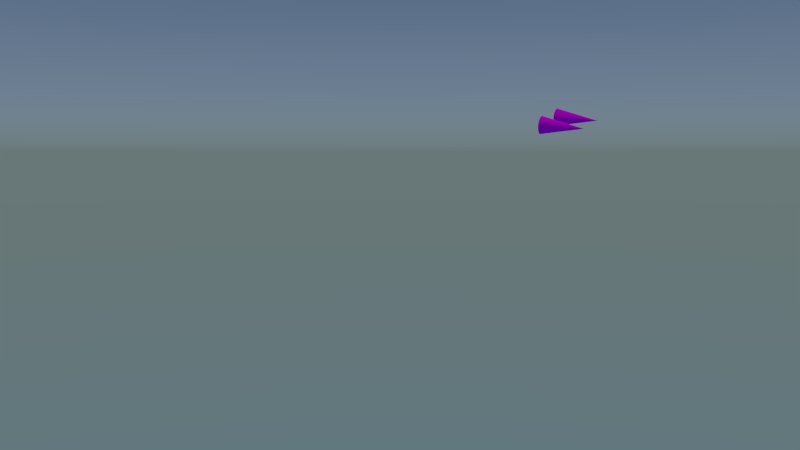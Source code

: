 # Source: mr-stadtAbsturz-shot13.blend  (saved by Blender 2.76.0; exported with 4.5.12 LTS)
import bpy
from mathutils import Matrix  # noqa: F401  (used for matrix-valued properties, if any)

bpy.ops.wm.read_factory_settings(use_empty=True)
scene = bpy.context.scene
scene.name = 'Scene'

# ---- collections
col_collection_1 = bpy.data.collections.new('Collection 1'); scene.collection.children.link(col_collection_1)
col_explosion = bpy.data.collections.new('explosion')  # instanced only; not linked into the scene
col_stadt = bpy.data.collections.new('Stadt')  # instanced only; not linked into the scene
col_schiff = bpy.data.collections.new('schiff')  # instanced only; not linked into the scene

# ---- images (referenced by path relative to the original .blend; pixels are not part of the script)
import os
ASSET_DIR = os.environ.get("B2B_ASSET_DIR", "")  # directory of the original .blend (textures are referenced by path, not embedded)
HERE = os.path.dirname(os.path.abspath(__file__))  # packed textures are extracted next to this script under _unpacked/

def load_image(name, relpath, width, height, colorspace="sRGB"):
    """Load a texture the original file referenced (path relative to the .blend, or extracted next to this script)."""
    p = next((c for c in (os.path.join(HERE, relpath), os.path.join(ASSET_DIR, relpath)) if relpath and os.path.exists(c)), "")
    if p:
        img = bpy.data.images.load(p, check_existing=True)
        img.name = name
    else:  # same state as the original file: an image datablock whose file is absent (Cycles renders it pink)
        img = bpy.data.images.new(name, width, height)
        img.source = "FILE"
        img.filepath = "//" + (relpath or name)
    img.colorspace_settings.name = colorspace
    return img
img_transparenttexture_png = load_image('transparentTexture.png', 'transparentTexture.png', 1024, 1024, 'sRGB')

# ---- materials (node trees are filled in below, after node groups)
mat_transparent = bpy.data.materials.new('transparent')
mat_transparent.alpha_threshold = 0.0
mat_transparent.roughness = 0.5
mat_smoke_domain_material = bpy.data.materials.new('Smoke Domain Material')
mat_smoke_domain_material.alpha_threshold = 0.0
mat_smoke_domain_material.roughness = 0.5

# ---- material node trees
mat_transparent.use_nodes = True; mat_transparent.node_tree.nodes.clear()
_N = mat_transparent.node_tree.nodes; _L = mat_transparent.node_tree.links
n0 = _N.new('ShaderNodeOutputMaterial'); n0.name = 'Material Output'; n0.location = (845, 419)
n1 = _N.new('ShaderNodeTexImage'); n1.name = 'Image Texture'; n1.location = (-366, 377)
n1.width = 140
n1.image = img_transparenttexture_png
n2 = _N.new('ShaderNodeBsdfTransparent'); n2.name = 'Transparent BSDF'; n2.location = (60, 400)
n3 = _N.new('ShaderNodeMixShader'); n3.name = 'Mix Shader'; n3.location = (497, 270)
n4 = _N.new('ShaderNodeBsdfDiffuse'); n4.name = 'Diffuse BSDF'; n4.location = (37, 234)
n4.width = 125
_L.new(n2.outputs[0], n3.inputs[1])
_L.new(n1.outputs[0], n4.inputs[0])
_L.new(n4.outputs[0], n3.inputs[2])
_L.new(n1.outputs[1], n3.inputs[0])
_L.new(n3.outputs[0], n0.inputs[0])
n0.is_active_output = True
mat_smoke_domain_material.use_nodes = True; mat_smoke_domain_material.node_tree.nodes.clear()
_N = mat_smoke_domain_material.node_tree.nodes; _L = mat_smoke_domain_material.node_tree.links
n0 = _N.new('ShaderNodeVolumeScatter'); n0.name = 'Volume Scatter'; n0.location = (-32, 311)
n0.width = 140
n1 = _N.new('ShaderNodeVolumeAbsorption'); n1.name = 'Volume Absorption'; n1.location = (-34, 140)
n2 = _N.new('ShaderNodeAttribute'); n2.name = 'Attribute'; n2.location = (-368, 259)
n2.attribute_name = 'density'
n3 = _N.new('ShaderNodeAddShader'); n3.name = 'Add Shader'; n3.location = (188, 287)
n4 = _N.new('ShaderNodeOutputMaterial'); n4.name = 'Material Output'; n4.location = (674, 344)
n5 = _N.new('ShaderNodeAddShader'); n5.name = 'Add Shader.001'; n5.location = (437, 327)
n6 = _N.new('ShaderNodeEmission'); n6.name = 'Emission'; n6.location = (216, -228)
n7 = _N.new('ShaderNodeAttribute'); n7.name = 'Attribute.001'; n7.location = (-572, -192)
n7.attribute_name = 'flame'
n8 = _N.new('ShaderNodeValToRGB'); n8.name = 'ColorRamp'; n8.location = (-273, -25)
while len(n8.color_ramp.elements) > 1: n8.color_ramp.elements.remove(n8.color_ramp.elements[-1])
n8.color_ramp.elements[0].position = 0.0; n8.color_ramp.elements[0].color = (0.0, 0.0, 0.0, 1.0)
_e = n8.color_ramp.elements.new(0.2443); _e.color = (0.423, 0.0, 0.0, 1.0)
_e = n8.color_ramp.elements.new(0.4932); _e.color = (0.6729, 0.26, 0.005248, 0.75)
_e = n8.color_ramp.elements.new(0.7682); _e.color = (1.0, 0.787, 0.098, 0.5)
_e = n8.color_ramp.elements.new(1.0); _e.color = (1.0, 1.0, 1.0, 0.25)
_L.new(n0.outputs[0], n3.inputs[0])
_L.new(n3.outputs[0], n5.inputs[0])
_L.new(n1.outputs[0], n3.inputs[1])
_L.new(n2.outputs[2], n0.inputs[1])
_L.new(n2.outputs[2], n1.inputs[1])
_L.new(n5.outputs[0], n4.inputs[1])
_L.new(n6.outputs[0], n5.inputs[1])
_L.new(n7.outputs[2], n6.inputs[1])
_L.new(n7.outputs[2], n8.inputs[0])
_L.new(n8.outputs[0], n6.inputs[0])
n4.is_active_output = True

# ---- world
world_world = bpy.data.worlds.new('World'); scene.world = world_world
world_world.use_nodes = True; world_world.node_tree.nodes.clear()
_N = world_world.node_tree.nodes; _L = world_world.node_tree.links
n0 = _N.new('ShaderNodeOutputWorld'); n0.name = 'World Output'; n0.location = (300, 300)
n1 = _N.new('ShaderNodeBackground'); n1.name = 'Background'; n1.location = (10, 300)
n2 = _N.new('ShaderNodeTexSky'); n2.name = 'Sky Texture'; n2.location = (-190, 300)
n2.sky_type = 'HOSEK_WILKIE'
n2.sun_elevation = 1.571
_L.new(n1.outputs[0], n0.inputs[0])
_L.new(n2.outputs[0], n1.inputs[0])
n0.is_active_output = True
world_world.color = (0.05088, 0.05088, 0.05088)
world_world.use_sun_shadow = False
world_world.sun_shadow_jitter_overblur = 0.0
world_world.cycles.sampling_method = 'MANUAL'
world_world.cycles.sample_map_resolution = 256

# ---- cameras
cam_camera = bpy.data.cameras.new('Camera')
cam_camera.clip_end = 100.0
cam_camera.lens = 35.0
cam_camera.sensor_width = 32.0
cam_camera.sensor_height = 18.0
cam_camera.display_size = 2.0
cam_camera.dof.focus_distance = 0.0

# ---- lights
light_sun = bpy.data.lights.new('Sun', 'SUN')
light_sun.transmission_factor = 0.0
light_sun.angle = 0.1993
light_sun.energy = 1.0
light_sun.shadow_buffer_clip_start = 0.5
light_sun.shadow_soft_size = 0.1
light_sun.shadow_cascade_max_distance = 1000.0
light_sun.cycles.use_multiple_importance_sampling = False

# ---- meshes
me_cone_000 = bpy.data.meshes.new('Cone.000')
me_cone_000.from_pydata([(0.0, 1.0, -1.0), (0.1951, 0.9808, -1.0), (0.3827, 0.9239, -1.0), (0.5556, 0.8315, -1.0), (0.7071, 0.7071, -1.0), (0.8315, 0.5556, -1.0), (0.9239, 0.3827, -1.0), (0.9808, 0.1951, -1.0), (1.0, 7.55e-08, -1.0), (0.0, 0.0, 1.0), (0.9808, -0.1951, -1.0), (0.9239, -0.3827, -1.0), (0.8315, -0.5556, -1.0), (0.7071, -0.7071, -1.0), (0.5556, -0.8315, -1.0), (0.3827, -0.9239, -1.0), (0.1951, -0.9808, -1.0), (-3.258e-07, -1.0, -1.0), (-0.1951, -0.9808, -1.0), (-0.3827, -0.9239, -1.0), (-0.5556, -0.8315, -1.0), (-0.7071, -0.7071, -1.0), (-0.8315, -0.5556, -1.0), (-0.9239, -0.3827, -1.0), (-0.9808, -0.1951, -1.0), (-1.0, 9.656e-07, -1.0), (-0.9808, 0.1951, -1.0), (-0.9239, 0.3827, -1.0), (-0.8315, 0.5556, -1.0), (-0.7071, 0.7071, -1.0), (-0.5556, 0.8315, -1.0), (-0.3827, 0.9239, -1.0), (-0.1951, 0.9808, -1.0)], [], [(31, 9, 32), (0, 9, 1), (30, 9, 31), (29, 9, 30), (28, 9, 29), (27, 9, 28), (26, 9, 27), (25, 9, 26), (24, 9, 25), (23, 9, 24), (22, 9, 23), (21, 9, 22), (20, 9, 21), (19, 9, 20), (18, 9, 19), (17, 9, 18), (16, 9, 17), (15, 9, 16), (14, 9, 15), (13, 9, 14), (12, 9, 13), (11, 9, 12), (10, 9, 11), (8, 9, 10), (7, 9, 8), (6, 9, 7), (5, 9, 6), (4, 9, 5), (3, 9, 4), (2, 9, 3), (32, 9, 0), (1, 9, 2), (0, 1, 2, 3, 4, 5, 6, 7, 8, 10, 11, 12, 13, 14, 15, 16, 17, 18, 19, 20, 21, 22, 23, 24, 25, 26, 27, 28, 29, 30, 31, 32)])
me_cone_000.materials.append(mat_transparent)
me_cone_000.use_remesh_preserve_volume = False
me_cone_000.use_remesh_preserve_attributes = False
me_cone_000.use_mirror_vertex_groups = False
me_cone_000.update()
me_cone_001 = bpy.data.meshes.new('Cone.001')
me_cone_001.from_pydata([(0.0, 1.0, -1.0), (0.1951, 0.9808, -1.0), (0.3827, 0.9239, -1.0), (0.5556, 0.8315, -1.0), (0.7071, 0.7071, -1.0), (0.8315, 0.5556, -1.0), (0.9239, 0.3827, -1.0), (0.9808, 0.1951, -1.0), (1.0, 7.55e-08, -1.0), (0.0, 0.0, 1.0), (0.9808, -0.1951, -1.0), (0.9239, -0.3827, -1.0), (0.8315, -0.5556, -1.0), (0.7071, -0.7071, -1.0), (0.5556, -0.8315, -1.0), (0.3827, -0.9239, -1.0), (0.1951, -0.9808, -1.0), (-3.258e-07, -1.0, -1.0), (-0.1951, -0.9808, -1.0), (-0.3827, -0.9239, -1.0), (-0.5556, -0.8315, -1.0), (-0.7071, -0.7071, -1.0), (-0.8315, -0.5556, -1.0), (-0.9239, -0.3827, -1.0), (-0.9808, -0.1951, -1.0), (-1.0, 9.656e-07, -1.0), (-0.9808, 0.1951, -1.0), (-0.9239, 0.3827, -1.0), (-0.8315, 0.5556, -1.0), (-0.7071, 0.7071, -1.0), (-0.5556, 0.8315, -1.0), (-0.3827, 0.9239, -1.0), (-0.1951, 0.9808, -1.0)], [], [(31, 9, 32), (0, 9, 1), (30, 9, 31), (29, 9, 30), (28, 9, 29), (27, 9, 28), (26, 9, 27), (25, 9, 26), (24, 9, 25), (23, 9, 24), (22, 9, 23), (21, 9, 22), (20, 9, 21), (19, 9, 20), (18, 9, 19), (17, 9, 18), (16, 9, 17), (15, 9, 16), (14, 9, 15), (13, 9, 14), (12, 9, 13), (11, 9, 12), (10, 9, 11), (8, 9, 10), (7, 9, 8), (6, 9, 7), (5, 9, 6), (4, 9, 5), (3, 9, 4), (2, 9, 3), (32, 9, 0), (1, 9, 2), (0, 1, 2, 3, 4, 5, 6, 7, 8, 10, 11, 12, 13, 14, 15, 16, 17, 18, 19, 20, 21, 22, 23, 24, 25, 26, 27, 28, 29, 30, 31, 32)])
me_cone_001.materials.append(mat_transparent)
me_cone_001.use_remesh_preserve_volume = False
me_cone_001.use_remesh_preserve_attributes = False
me_cone_001.use_mirror_vertex_groups = False
me_cone_001.update()
me_cube_000 = bpy.data.meshes.new('Cube.000')
me_cube_000.from_pydata([(-1.0, -1.0, -1.0), (-1.0, -1.0, 1.0), (-1.0, 1.0, -1.0), (-1.0, 1.0, 1.0), (1.0, -1.0, -1.0), (1.0, -1.0, 1.0), (1.0, 1.0, -1.0), (1.0, 1.0, 1.0)], [], [(1, 3, 2, 0), (3, 7, 6, 2), (7, 5, 4, 6), (5, 1, 0, 4), (0, 2, 6, 4), (5, 7, 3, 1)])
me_cube_000.materials.append(mat_smoke_domain_material)
me_cube_000.use_remesh_preserve_volume = False
me_cube_000.use_remesh_preserve_attributes = False
me_cube_000.use_mirror_vertex_groups = False
me_cube_000.update()

# ---- objects
ob_explosion = bpy.data.objects.new('explosion', None)
ob_stadt_004 = bpy.data.objects.new('Stadt.004', None)
ob_stadt = bpy.data.objects.new('Stadt', None)
ob_schiff = bpy.data.objects.new('schiff', None)
ob_cone_000 = bpy.data.objects.new('Cone.000', me_cone_000)
ob_cone_001 = bpy.data.objects.new('Cone.001', me_cone_001)
ob_smoke_domain = bpy.data.objects.new('Smoke Domain', me_cube_000)
ob_sun = bpy.data.objects.new('Sun', light_sun)
ob_camera = bpy.data.objects.new('Camera', cam_camera)
ob_stadt_003 = bpy.data.objects.new('Stadt.003', None)
ob_stadt_000 = bpy.data.objects.new('Stadt.000', None)

# ---- transforms, parenting, visibility, modifiers, constraints
ob_explosion.location = (3.297, -16.18, 5.96)
ob_explosion.empty_image_offset = (0.0, 0.0)
ob_explosion.show_instancer_for_render = False
ob_explosion.instance_type = 'COLLECTION'
ob_explosion.lineart.crease_threshold = 0.0
ob_stadt_004.location = (-17.72, -18.07, 0.0)
ob_stadt_004.empty_image_offset = (0.0, 0.0)
ob_stadt_004.show_instancer_for_render = False
ob_stadt_004.instance_type = 'COLLECTION'
ob_stadt_004.lineart.crease_threshold = 0.0
ob_stadt.location = (0.115, -17.84, 0.0)
ob_stadt.empty_image_offset = (0.0, 0.0)
ob_stadt.show_instancer_for_render = False
ob_stadt.instance_type = 'COLLECTION'
ob_stadt.lineart.crease_threshold = 0.0
ob_schiff.location = (-11.36, -16.39, 11.56)
ob_schiff.rotation_euler = (0.2086, 0.09935, 3.142)
ob_schiff.scale = (2.0, 2.0, 2.0)
ob_schiff.empty_image_offset = (0.0, 0.0)
ob_schiff.show_instancer_for_render = False
ob_schiff.instance_type = 'COLLECTION'
ob_schiff.lineart.crease_threshold = 0.0
ob_cone_000.parent = ob_schiff
ob_cone_000.matrix_parent_inverse = Matrix(((-0.5, -5.96e-08, 0.0, -7.173), (6.107e-08, -0.5, 0.0, -8.196), (1.595e-08, 0.0, 0.5, -6.141), (0.0, 0.0, 0.0, 1.0)))
ob_cone_000.location = (-16.41, -17.0, 12.25)
ob_cone_000.rotation_euler = (0.0, -1.571, 0.0)
ob_cone_000.scale = (0.25, 0.25, 0.6)
ob_cone_000.lineart.crease_threshold = 0.0
_m = ob_cone_000.modifiers.new('Fluid', 'FLUID')
_m.fluid_type = 'FLOW'
ob_cone_001.parent = ob_schiff
ob_cone_001.matrix_parent_inverse = Matrix(((-0.5, -5.96e-08, 0.0, -7.173), (6.107e-08, -0.5, 0.0, -8.196), (1.595e-08, 0.0, 0.5, -6.141), (0.0, 0.0, 0.0, 1.0)))
ob_cone_001.location = (-16.39, -15.76, 12.25)
ob_cone_001.rotation_euler = (0.0, -1.571, 0.0)
ob_cone_001.scale = (0.25, 0.25, 0.6)
ob_cone_001.lineart.crease_threshold = 0.0
_m = ob_cone_001.modifiers.new('Fluid', 'FLUID')
_m.fluid_type = 'FLOW'
ob_smoke_domain.parent = ob_schiff
ob_smoke_domain.matrix_parent_inverse = Matrix(((-0.5, -5.96e-08, 0.0, -7.173), (6.107e-08, -0.5, 0.0, -8.196), (1.595e-08, 0.0, 0.5, -6.141), (0.0, 0.0, 0.0, 1.0)))
ob_smoke_domain.location = (-18.38, -16.47, 12.16)
ob_smoke_domain.rotation_euler = (-1.571, 0.0, 0.0)
ob_smoke_domain.scale = (3.12, 0.864, -3.018)
ob_smoke_domain.display_type = 'WIRE'
ob_smoke_domain.lineart.crease_threshold = 0.0
_m = ob_smoke_domain.modifiers.new('Fluid', 'FLUID')
_m.fluid_type = 'DOMAIN'
ob_sun.location = (-11.33, -22.5, 16.16)
ob_sun.rotation_euler = (0.0, -0.7854, 0.0)
ob_sun.lineart.crease_threshold = 0.0
ob_camera.location = (-20.43, 7.423, 10.53)
ob_camera.rotation_euler = (1.487, 2.413e-06, 3.619)
ob_camera.lineart.crease_threshold = 0.0
ob_stadt_003.location = (0.115, -17.84, 0.0)
ob_stadt_003.empty_image_offset = (0.0, 0.0)
ob_stadt_003.show_instancer_for_render = False
ob_stadt_003.instance_type = 'COLLECTION'
ob_stadt_003.lineart.crease_threshold = 0.0
ob_stadt_000.location = (-17.72, -18.07, 0.0)
ob_stadt_000.empty_image_offset = (0.0, 0.0)
ob_stadt_000.show_instancer_for_render = False
ob_stadt_000.instance_type = 'COLLECTION'
ob_stadt_000.lineart.crease_threshold = 0.0
ob_explosion.instance_collection = col_explosion
ob_stadt_004.instance_collection = col_stadt
ob_stadt.instance_collection = col_stadt
ob_schiff.instance_collection = col_schiff

# ---- collection membership
col_collection_1.objects.link(ob_explosion)
col_collection_1.objects.link(ob_stadt_004)
col_collection_1.objects.link(ob_stadt)
col_collection_1.objects.link(ob_schiff)
col_collection_1.objects.link(ob_cone_000)
col_collection_1.objects.link(ob_cone_001)
col_collection_1.objects.link(ob_smoke_domain)
col_collection_1.objects.link(ob_sun)
col_collection_1.objects.link(ob_camera)
col_collection_1.objects.link(ob_stadt_003)
col_collection_1.objects.link(ob_stadt_000)

# ---- scene / render settings (as saved in the file)
scene.camera = ob_camera
scene.frame_start = 1; scene.frame_end = 210; scene.frame_set(33)
scene.render.engine = 'CYCLES'
scene.render.resolution_percentage = 50
scene.render.fps = 30
scene.render.dither_intensity = 0.0
scene.cycles.use_denoising = False
scene.cycles.samples = 40
scene.cycles.sampling_pattern = 'TABULATED_SOBOL'
scene.cycles.light_sampling_threshold = 0.0
scene.cycles.use_adaptive_sampling = False
scene.cycles.use_light_tree = False
scene.cycles.blur_glossy = 0.0
scene.cycles.pixel_filter_type = 'GAUSSIAN'
scene.cycles.sample_clamp_indirect = 0.0
scene.view_settings.view_transform = 'Standard'
bpy.context.view_layer.update()
